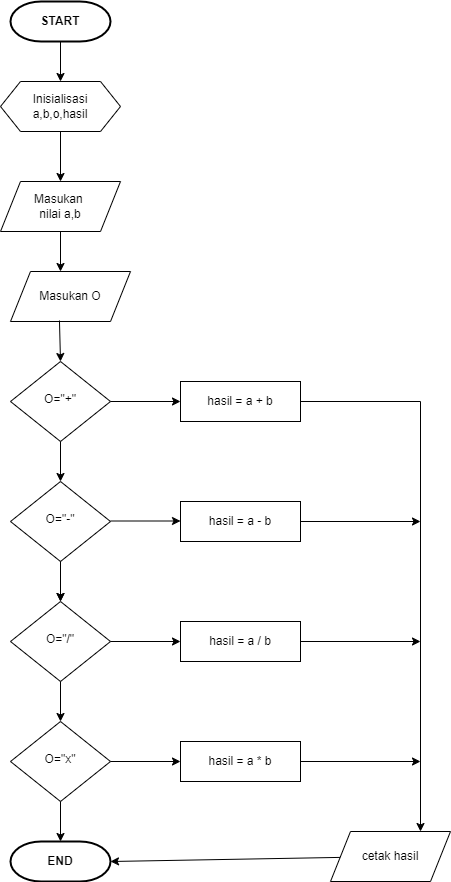

The diagram above was exported from draw.io. Its source (the exported page's mxGraphModel, read from the mxfile embedded in the PNG):
<mxGraphModel dx="880" dy="452" grid="1" gridSize="10" guides="1" tooltips="1" connect="1" arrows="1" fold="1" page="1" pageScale="1" pageWidth="827" pageHeight="1169" math="0" shadow="0">
  <root>
    <mxCell id="WIyWlLk6GJQsqaUBKTNV-0" />
    <mxCell id="WIyWlLk6GJQsqaUBKTNV-1" parent="WIyWlLk6GJQsqaUBKTNV-0" />
    <mxCell id="WIyWlLk6GJQsqaUBKTNV-10" value="O=&quot;+&quot;" style="rhombus;whiteSpace=wrap;html=1;shadow=0;fontFamily=Helvetica;fontSize=12;align=center;strokeWidth=1;spacing=6;spacingTop=-4;" parent="WIyWlLk6GJQsqaUBKTNV-1" vertex="1">
      <mxGeometry x="110" y="440" width="100" height="80" as="geometry" />
    </mxCell>
    <mxCell id="gTLrtOySK8aVLYHGk68N-0" value="&lt;b&gt;START&lt;/b&gt;" style="strokeWidth=2;html=1;shape=mxgraph.flowchart.terminator;whiteSpace=wrap;" parent="WIyWlLk6GJQsqaUBKTNV-1" vertex="1">
      <mxGeometry x="110" y="80" width="100" height="40" as="geometry" />
    </mxCell>
    <mxCell id="gTLrtOySK8aVLYHGk68N-1" value="Inisialisasi&lt;br&gt;a,b,o,hasil" style="shape=hexagon;perimeter=hexagonPerimeter2;whiteSpace=wrap;html=1;fixedSize=1;" parent="WIyWlLk6GJQsqaUBKTNV-1" vertex="1">
      <mxGeometry x="100" y="160" width="120" height="50" as="geometry" />
    </mxCell>
    <mxCell id="gTLrtOySK8aVLYHGk68N-4" value="Masukan&amp;nbsp;&lt;br&gt;nilai a,b" style="shape=parallelogram;perimeter=parallelogramPerimeter;whiteSpace=wrap;html=1;fixedSize=1;" parent="WIyWlLk6GJQsqaUBKTNV-1" vertex="1">
      <mxGeometry x="100" y="260" width="120" height="50" as="geometry" />
    </mxCell>
    <mxCell id="gTLrtOySK8aVLYHGk68N-5" value="Masukan O" style="shape=parallelogram;perimeter=parallelogramPerimeter;whiteSpace=wrap;html=1;fixedSize=1;" parent="WIyWlLk6GJQsqaUBKTNV-1" vertex="1">
      <mxGeometry x="110" y="350" width="120" height="50" as="geometry" />
    </mxCell>
    <mxCell id="gTLrtOySK8aVLYHGk68N-22" value="" style="edgeStyle=orthogonalEdgeStyle;rounded=0;orthogonalLoop=1;jettySize=auto;html=1;" parent="WIyWlLk6GJQsqaUBKTNV-1" source="gTLrtOySK8aVLYHGk68N-6" target="gTLrtOySK8aVLYHGk68N-7" edge="1">
      <mxGeometry relative="1" as="geometry" />
    </mxCell>
    <mxCell id="gTLrtOySK8aVLYHGk68N-6" value="O=&quot;-&quot;" style="rhombus;whiteSpace=wrap;html=1;shadow=0;fontFamily=Helvetica;fontSize=12;align=center;strokeWidth=1;spacing=6;spacingTop=-4;" parent="WIyWlLk6GJQsqaUBKTNV-1" vertex="1">
      <mxGeometry x="110" y="560" width="100" height="80" as="geometry" />
    </mxCell>
    <mxCell id="gTLrtOySK8aVLYHGk68N-7" value="O=&quot;/&quot;" style="rhombus;whiteSpace=wrap;html=1;shadow=0;fontFamily=Helvetica;fontSize=12;align=center;strokeWidth=1;spacing=6;spacingTop=-4;" parent="WIyWlLk6GJQsqaUBKTNV-1" vertex="1">
      <mxGeometry x="110" y="680" width="100" height="80" as="geometry" />
    </mxCell>
    <mxCell id="gTLrtOySK8aVLYHGk68N-8" value="O=&quot;x&quot;" style="rhombus;whiteSpace=wrap;html=1;shadow=0;fontFamily=Helvetica;fontSize=12;align=center;strokeWidth=1;spacing=6;spacingTop=-4;" parent="WIyWlLk6GJQsqaUBKTNV-1" vertex="1">
      <mxGeometry x="110" y="800" width="100" height="80" as="geometry" />
    </mxCell>
    <mxCell id="gTLrtOySK8aVLYHGk68N-9" value="hasil = a + b" style="rounded=0;whiteSpace=wrap;html=1;" parent="WIyWlLk6GJQsqaUBKTNV-1" vertex="1">
      <mxGeometry x="280" y="460" width="120" height="40" as="geometry" />
    </mxCell>
    <mxCell id="gTLrtOySK8aVLYHGk68N-10" value="hasil = a - b" style="rounded=0;whiteSpace=wrap;html=1;" parent="WIyWlLk6GJQsqaUBKTNV-1" vertex="1">
      <mxGeometry x="280" y="580" width="120" height="40" as="geometry" />
    </mxCell>
    <mxCell id="gTLrtOySK8aVLYHGk68N-11" value="hasil = a / b" style="rounded=0;whiteSpace=wrap;html=1;" parent="WIyWlLk6GJQsqaUBKTNV-1" vertex="1">
      <mxGeometry x="280" y="700" width="120" height="40" as="geometry" />
    </mxCell>
    <mxCell id="gTLrtOySK8aVLYHGk68N-12" value="hasil = a * b" style="rounded=0;whiteSpace=wrap;html=1;" parent="WIyWlLk6GJQsqaUBKTNV-1" vertex="1">
      <mxGeometry x="280" y="820" width="120" height="40" as="geometry" />
    </mxCell>
    <mxCell id="gTLrtOySK8aVLYHGk68N-13" value="END" style="strokeWidth=2;html=1;shape=mxgraph.flowchart.terminator;whiteSpace=wrap;fontStyle=1" parent="WIyWlLk6GJQsqaUBKTNV-1" vertex="1">
      <mxGeometry x="110" y="920" width="100" height="40" as="geometry" />
    </mxCell>
    <mxCell id="gTLrtOySK8aVLYHGk68N-14" value="cetak hasil" style="shape=parallelogram;perimeter=parallelogramPerimeter;whiteSpace=wrap;html=1;fixedSize=1;" parent="WIyWlLk6GJQsqaUBKTNV-1" vertex="1">
      <mxGeometry x="430" y="910" width="120" height="50" as="geometry" />
    </mxCell>
    <mxCell id="gTLrtOySK8aVLYHGk68N-16" value="" style="endArrow=classic;html=1;rounded=0;entryX=0.5;entryY=0;entryDx=0;entryDy=0;exitX=0.5;exitY=1;exitDx=0;exitDy=0;" parent="WIyWlLk6GJQsqaUBKTNV-1" source="gTLrtOySK8aVLYHGk68N-1" target="gTLrtOySK8aVLYHGk68N-4" edge="1">
      <mxGeometry width="50" height="50" relative="1" as="geometry">
        <mxPoint x="270" y="290" as="sourcePoint" />
        <mxPoint x="320" y="240" as="targetPoint" />
      </mxGeometry>
    </mxCell>
    <mxCell id="gTLrtOySK8aVLYHGk68N-18" value="" style="endArrow=classic;html=1;rounded=0;exitX=0.5;exitY=1;exitDx=0;exitDy=0;" parent="WIyWlLk6GJQsqaUBKTNV-1" source="gTLrtOySK8aVLYHGk68N-4" edge="1">
      <mxGeometry width="50" height="50" relative="1" as="geometry">
        <mxPoint x="320" y="400" as="sourcePoint" />
        <mxPoint x="160" y="350" as="targetPoint" />
      </mxGeometry>
    </mxCell>
    <mxCell id="gTLrtOySK8aVLYHGk68N-19" value="" style="endArrow=classic;html=1;rounded=0;entryX=0.5;entryY=0;entryDx=0;entryDy=0;exitX=0.408;exitY=0.98;exitDx=0;exitDy=0;exitPerimeter=0;" parent="WIyWlLk6GJQsqaUBKTNV-1" source="gTLrtOySK8aVLYHGk68N-5" target="WIyWlLk6GJQsqaUBKTNV-10" edge="1">
      <mxGeometry width="50" height="50" relative="1" as="geometry">
        <mxPoint x="240" y="440" as="sourcePoint" />
        <mxPoint x="290" y="390" as="targetPoint" />
      </mxGeometry>
    </mxCell>
    <mxCell id="gTLrtOySK8aVLYHGk68N-20" value="" style="endArrow=classic;html=1;rounded=0;entryX=0.5;entryY=0;entryDx=0;entryDy=0;exitX=0.5;exitY=1;exitDx=0;exitDy=0;" parent="WIyWlLk6GJQsqaUBKTNV-1" source="WIyWlLk6GJQsqaUBKTNV-10" target="gTLrtOySK8aVLYHGk68N-6" edge="1">
      <mxGeometry width="50" height="50" relative="1" as="geometry">
        <mxPoint x="190" y="570" as="sourcePoint" />
        <mxPoint x="150" y="550" as="targetPoint" />
      </mxGeometry>
    </mxCell>
    <mxCell id="gTLrtOySK8aVLYHGk68N-21" value="" style="endArrow=classic;html=1;rounded=0;exitX=0.5;exitY=1;exitDx=0;exitDy=0;" parent="WIyWlLk6GJQsqaUBKTNV-1" source="gTLrtOySK8aVLYHGk68N-6" target="gTLrtOySK8aVLYHGk68N-7" edge="1">
      <mxGeometry width="50" height="50" relative="1" as="geometry">
        <mxPoint x="160" y="680" as="sourcePoint" />
        <mxPoint x="260" y="630" as="targetPoint" />
      </mxGeometry>
    </mxCell>
    <mxCell id="gTLrtOySK8aVLYHGk68N-23" value="" style="endArrow=classic;html=1;rounded=0;exitX=0.5;exitY=1;exitDx=0;exitDy=0;" parent="WIyWlLk6GJQsqaUBKTNV-1" source="gTLrtOySK8aVLYHGk68N-7" target="gTLrtOySK8aVLYHGk68N-8" edge="1">
      <mxGeometry width="50" height="50" relative="1" as="geometry">
        <mxPoint x="340" y="830" as="sourcePoint" />
        <mxPoint x="390" y="780" as="targetPoint" />
      </mxGeometry>
    </mxCell>
    <mxCell id="gTLrtOySK8aVLYHGk68N-24" value="" style="endArrow=classic;html=1;rounded=0;exitX=0.5;exitY=1;exitDx=0;exitDy=0;entryX=0.5;entryY=0;entryDx=0;entryDy=0;entryPerimeter=0;" parent="WIyWlLk6GJQsqaUBKTNV-1" source="gTLrtOySK8aVLYHGk68N-8" target="gTLrtOySK8aVLYHGk68N-13" edge="1">
      <mxGeometry width="50" height="50" relative="1" as="geometry">
        <mxPoint x="340" y="830" as="sourcePoint" />
        <mxPoint x="390" y="780" as="targetPoint" />
        <Array as="points" />
      </mxGeometry>
    </mxCell>
    <mxCell id="gTLrtOySK8aVLYHGk68N-27" value="" style="endArrow=classic;html=1;rounded=0;exitX=1;exitY=0.5;exitDx=0;exitDy=0;" parent="WIyWlLk6GJQsqaUBKTNV-1" source="WIyWlLk6GJQsqaUBKTNV-10" edge="1">
      <mxGeometry width="50" height="50" relative="1" as="geometry">
        <mxPoint x="340" y="530" as="sourcePoint" />
        <mxPoint x="280" y="480" as="targetPoint" />
      </mxGeometry>
    </mxCell>
    <mxCell id="gTLrtOySK8aVLYHGk68N-28" value="" style="endArrow=classic;html=1;rounded=0;exitX=1;exitY=0.5;exitDx=0;exitDy=0;" parent="WIyWlLk6GJQsqaUBKTNV-1" edge="1">
      <mxGeometry width="50" height="50" relative="1" as="geometry">
        <mxPoint x="210" y="599.5" as="sourcePoint" />
        <mxPoint x="280" y="599.5" as="targetPoint" />
      </mxGeometry>
    </mxCell>
    <mxCell id="gTLrtOySK8aVLYHGk68N-30" value="" style="endArrow=classic;html=1;rounded=0;exitX=1;exitY=0.5;exitDx=0;exitDy=0;entryX=0;entryY=0.5;entryDx=0;entryDy=0;" parent="WIyWlLk6GJQsqaUBKTNV-1" source="gTLrtOySK8aVLYHGk68N-7" target="gTLrtOySK8aVLYHGk68N-11" edge="1">
      <mxGeometry width="50" height="50" relative="1" as="geometry">
        <mxPoint x="340" y="830" as="sourcePoint" />
        <mxPoint x="390" y="780" as="targetPoint" />
      </mxGeometry>
    </mxCell>
    <mxCell id="gTLrtOySK8aVLYHGk68N-31" value="" style="endArrow=classic;html=1;rounded=0;exitX=1;exitY=0.5;exitDx=0;exitDy=0;entryX=0;entryY=0.5;entryDx=0;entryDy=0;" parent="WIyWlLk6GJQsqaUBKTNV-1" source="gTLrtOySK8aVLYHGk68N-8" target="gTLrtOySK8aVLYHGk68N-12" edge="1">
      <mxGeometry width="50" height="50" relative="1" as="geometry">
        <mxPoint x="340" y="830" as="sourcePoint" />
        <mxPoint x="390" y="780" as="targetPoint" />
      </mxGeometry>
    </mxCell>
    <mxCell id="gTLrtOySK8aVLYHGk68N-33" value="" style="endArrow=classic;html=1;rounded=0;entryX=1;entryY=0.5;entryDx=0;entryDy=0;entryPerimeter=0;" parent="WIyWlLk6GJQsqaUBKTNV-1" source="gTLrtOySK8aVLYHGk68N-14" target="gTLrtOySK8aVLYHGk68N-13" edge="1">
      <mxGeometry width="50" height="50" relative="1" as="geometry">
        <mxPoint x="340" y="830" as="sourcePoint" />
        <mxPoint x="390" y="780" as="targetPoint" />
      </mxGeometry>
    </mxCell>
    <mxCell id="gTLrtOySK8aVLYHGk68N-36" value="" style="endArrow=classic;html=1;rounded=0;exitX=1;exitY=0.5;exitDx=0;exitDy=0;entryX=0.75;entryY=0;entryDx=0;entryDy=0;" parent="WIyWlLk6GJQsqaUBKTNV-1" source="gTLrtOySK8aVLYHGk68N-9" target="gTLrtOySK8aVLYHGk68N-14" edge="1">
      <mxGeometry width="50" height="50" relative="1" as="geometry">
        <mxPoint x="340" y="530" as="sourcePoint" />
        <mxPoint x="530" y="610" as="targetPoint" />
        <Array as="points">
          <mxPoint x="520" y="480" />
        </Array>
      </mxGeometry>
    </mxCell>
    <mxCell id="gTLrtOySK8aVLYHGk68N-38" value="" style="endArrow=classic;html=1;rounded=0;exitX=1;exitY=0.5;exitDx=0;exitDy=0;" parent="WIyWlLk6GJQsqaUBKTNV-1" source="gTLrtOySK8aVLYHGk68N-10" edge="1">
      <mxGeometry width="50" height="50" relative="1" as="geometry">
        <mxPoint x="340" y="730" as="sourcePoint" />
        <mxPoint x="520" y="600" as="targetPoint" />
      </mxGeometry>
    </mxCell>
    <mxCell id="gTLrtOySK8aVLYHGk68N-39" value="" style="endArrow=classic;html=1;rounded=0;exitX=1;exitY=0.5;exitDx=0;exitDy=0;" parent="WIyWlLk6GJQsqaUBKTNV-1" source="gTLrtOySK8aVLYHGk68N-11" edge="1">
      <mxGeometry width="50" height="50" relative="1" as="geometry">
        <mxPoint x="340" y="730" as="sourcePoint" />
        <mxPoint x="520" y="720" as="targetPoint" />
      </mxGeometry>
    </mxCell>
    <mxCell id="gTLrtOySK8aVLYHGk68N-40" value="" style="endArrow=classic;html=1;rounded=0;exitX=1;exitY=0.5;exitDx=0;exitDy=0;" parent="WIyWlLk6GJQsqaUBKTNV-1" source="gTLrtOySK8aVLYHGk68N-12" edge="1">
      <mxGeometry width="50" height="50" relative="1" as="geometry">
        <mxPoint x="340" y="830" as="sourcePoint" />
        <mxPoint x="520" y="840" as="targetPoint" />
      </mxGeometry>
    </mxCell>
    <mxCell id="gTLrtOySK8aVLYHGk68N-41" value="" style="endArrow=classic;html=1;rounded=0;exitX=0.5;exitY=1;exitDx=0;exitDy=0;exitPerimeter=0;entryX=0.5;entryY=0;entryDx=0;entryDy=0;" parent="WIyWlLk6GJQsqaUBKTNV-1" source="gTLrtOySK8aVLYHGk68N-0" target="gTLrtOySK8aVLYHGk68N-1" edge="1">
      <mxGeometry width="50" height="50" relative="1" as="geometry">
        <mxPoint x="340" y="330" as="sourcePoint" />
        <mxPoint x="390" y="280" as="targetPoint" />
      </mxGeometry>
    </mxCell>
  </root>
</mxGraphModel>